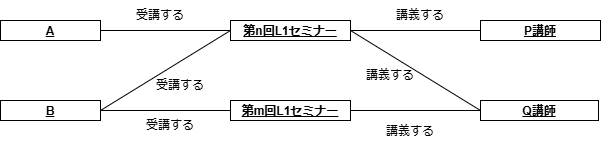

The diagram above was exported from draw.io. Its source (the exported page's mxGraphModel, read from the mxfile embedded in the PNG):
<mxGraphModel dx="1242" dy="1738" grid="1" gridSize="10" guides="1" tooltips="1" connect="1" arrows="1" fold="1" page="1" pageScale="1" pageWidth="827" pageHeight="1169" math="0" shadow="0">
  <root>
    <mxCell id="0" />
    <mxCell id="1" parent="0" />
    <mxCell id="3dCf0ugigEPTsWAq5QCp-77" value="&lt;p style=&quot;margin:0px;margin-top:4px;text-align:center;text-decoration:underline;&quot;&gt;&lt;b&gt;A&lt;/b&gt;&lt;/p&gt;" style="verticalAlign=top;align=left;overflow=fill;html=1;whiteSpace=wrap;" parent="1" vertex="1">
      <mxGeometry x="120" y="-710" width="100" height="20" as="geometry" />
    </mxCell>
    <mxCell id="3dCf0ugigEPTsWAq5QCp-78" value="&lt;p style=&quot;margin:0px;margin-top:4px;text-align:center;text-decoration:underline;&quot;&gt;&lt;b&gt;第n回L1セミナー&lt;/b&gt;&lt;/p&gt;" style="verticalAlign=top;align=left;overflow=fill;html=1;whiteSpace=wrap;" parent="1" vertex="1">
      <mxGeometry x="350" y="-710" width="120" height="20" as="geometry" />
    </mxCell>
    <mxCell id="3dCf0ugigEPTsWAq5QCp-79" value="&lt;p style=&quot;margin:0px;margin-top:4px;text-align:center;text-decoration:underline;&quot;&gt;&lt;b&gt;P講師&lt;/b&gt;&lt;/p&gt;" style="verticalAlign=top;align=left;overflow=fill;html=1;whiteSpace=wrap;" parent="1" vertex="1">
      <mxGeometry x="600" y="-710" width="120" height="20" as="geometry" />
    </mxCell>
    <mxCell id="3dCf0ugigEPTsWAq5QCp-80" value="&lt;p style=&quot;margin:0px;margin-top:4px;text-align:center;text-decoration:underline;&quot;&gt;&lt;b&gt;Q講師&lt;/b&gt;&lt;/p&gt;" style="verticalAlign=top;align=left;overflow=fill;html=1;whiteSpace=wrap;" parent="1" vertex="1">
      <mxGeometry x="600" y="-630" width="118" height="20" as="geometry" />
    </mxCell>
    <mxCell id="3dCf0ugigEPTsWAq5QCp-82" value="&lt;p style=&quot;margin:0px;margin-top:4px;text-align:center;text-decoration:underline;&quot;&gt;&lt;b&gt;B&lt;/b&gt;&lt;/p&gt;" style="verticalAlign=top;align=left;overflow=fill;html=1;whiteSpace=wrap;" parent="1" vertex="1">
      <mxGeometry x="120" y="-630" width="100" height="20" as="geometry" />
    </mxCell>
    <mxCell id="3dCf0ugigEPTsWAq5QCp-84" value="&lt;p style=&quot;margin:0px;margin-top:4px;text-align:center;text-decoration:underline;&quot;&gt;&lt;b&gt;第m回L1セミナー&lt;/b&gt;&lt;/p&gt;" style="verticalAlign=top;align=left;overflow=fill;html=1;whiteSpace=wrap;" parent="1" vertex="1">
      <mxGeometry x="350" y="-630" width="120" height="20" as="geometry" />
    </mxCell>
    <mxCell id="3dCf0ugigEPTsWAq5QCp-85" value="" style="endArrow=none;html=1;rounded=0;exitX=1;exitY=0.5;exitDx=0;exitDy=0;entryX=0;entryY=0.5;entryDx=0;entryDy=0;" parent="1" source="3dCf0ugigEPTsWAq5QCp-77" target="3dCf0ugigEPTsWAq5QCp-78" edge="1">
      <mxGeometry relative="1" as="geometry">
        <mxPoint x="310" y="-570" as="sourcePoint" />
        <mxPoint x="470" y="-570" as="targetPoint" />
      </mxGeometry>
    </mxCell>
    <mxCell id="3dCf0ugigEPTsWAq5QCp-87" value="" style="endArrow=none;html=1;rounded=0;exitX=1;exitY=0.5;exitDx=0;exitDy=0;entryX=0;entryY=0.5;entryDx=0;entryDy=0;" parent="1" source="3dCf0ugigEPTsWAq5QCp-82" target="3dCf0ugigEPTsWAq5QCp-78" edge="1">
      <mxGeometry width="50" height="50" relative="1" as="geometry">
        <mxPoint x="360" y="-550" as="sourcePoint" />
        <mxPoint x="410" y="-600" as="targetPoint" />
      </mxGeometry>
    </mxCell>
    <mxCell id="3dCf0ugigEPTsWAq5QCp-88" value="" style="endArrow=none;html=1;rounded=0;exitX=1;exitY=0.5;exitDx=0;exitDy=0;entryX=0;entryY=0.5;entryDx=0;entryDy=0;" parent="1" source="3dCf0ugigEPTsWAq5QCp-82" target="3dCf0ugigEPTsWAq5QCp-84" edge="1">
      <mxGeometry width="50" height="50" relative="1" as="geometry">
        <mxPoint x="360" y="-550" as="sourcePoint" />
        <mxPoint x="410" y="-600" as="targetPoint" />
      </mxGeometry>
    </mxCell>
    <mxCell id="3dCf0ugigEPTsWAq5QCp-89" value="" style="endArrow=none;html=1;rounded=0;entryX=0;entryY=0.5;entryDx=0;entryDy=0;exitX=1;exitY=0.5;exitDx=0;exitDy=0;" parent="1" source="3dCf0ugigEPTsWAq5QCp-78" target="3dCf0ugigEPTsWAq5QCp-79" edge="1">
      <mxGeometry width="50" height="50" relative="1" as="geometry">
        <mxPoint x="360" y="-550" as="sourcePoint" />
        <mxPoint x="410" y="-600" as="targetPoint" />
      </mxGeometry>
    </mxCell>
    <mxCell id="3dCf0ugigEPTsWAq5QCp-90" value="" style="endArrow=none;html=1;rounded=0;entryX=0;entryY=0.5;entryDx=0;entryDy=0;" parent="1" target="3dCf0ugigEPTsWAq5QCp-80" edge="1">
      <mxGeometry width="50" height="50" relative="1" as="geometry">
        <mxPoint x="470" y="-700" as="sourcePoint" />
        <mxPoint x="410" y="-600" as="targetPoint" />
      </mxGeometry>
    </mxCell>
    <mxCell id="3dCf0ugigEPTsWAq5QCp-91" value="" style="endArrow=none;html=1;rounded=0;entryX=0;entryY=0.5;entryDx=0;entryDy=0;exitX=1;exitY=0.5;exitDx=0;exitDy=0;" parent="1" source="3dCf0ugigEPTsWAq5QCp-84" target="3dCf0ugigEPTsWAq5QCp-80" edge="1">
      <mxGeometry width="50" height="50" relative="1" as="geometry">
        <mxPoint x="360" y="-550" as="sourcePoint" />
        <mxPoint x="410" y="-600" as="targetPoint" />
      </mxGeometry>
    </mxCell>
    <mxCell id="3dCf0ugigEPTsWAq5QCp-92" value="受講する" style="text;html=1;align=center;verticalAlign=middle;whiteSpace=wrap;rounded=0;" parent="1" vertex="1">
      <mxGeometry x="270" y="-660" width="60" height="30" as="geometry" />
    </mxCell>
    <mxCell id="3dCf0ugigEPTsWAq5QCp-93" value="受講する" style="text;html=1;align=center;verticalAlign=middle;whiteSpace=wrap;rounded=0;" parent="1" vertex="1">
      <mxGeometry x="260" y="-620" width="60" height="30" as="geometry" />
    </mxCell>
    <mxCell id="3dCf0ugigEPTsWAq5QCp-94" value="受講する" style="text;html=1;align=center;verticalAlign=middle;whiteSpace=wrap;rounded=0;" parent="1" vertex="1">
      <mxGeometry x="250" y="-730" width="60" height="30" as="geometry" />
    </mxCell>
    <mxCell id="3dCf0ugigEPTsWAq5QCp-95" value="講義する" style="text;html=1;align=center;verticalAlign=middle;whiteSpace=wrap;rounded=0;" parent="1" vertex="1">
      <mxGeometry x="500" y="-614" width="60" height="30" as="geometry" />
    </mxCell>
    <mxCell id="3dCf0ugigEPTsWAq5QCp-96" value="講義する" style="text;html=1;align=center;verticalAlign=middle;whiteSpace=wrap;rounded=0;" parent="1" vertex="1">
      <mxGeometry x="480" y="-670" width="60" height="30" as="geometry" />
    </mxCell>
    <mxCell id="3dCf0ugigEPTsWAq5QCp-97" value="講義する" style="text;html=1;align=center;verticalAlign=middle;whiteSpace=wrap;rounded=0;" parent="1" vertex="1">
      <mxGeometry x="510" y="-730" width="60" height="30" as="geometry" />
    </mxCell>
  </root>
</mxGraphModel>